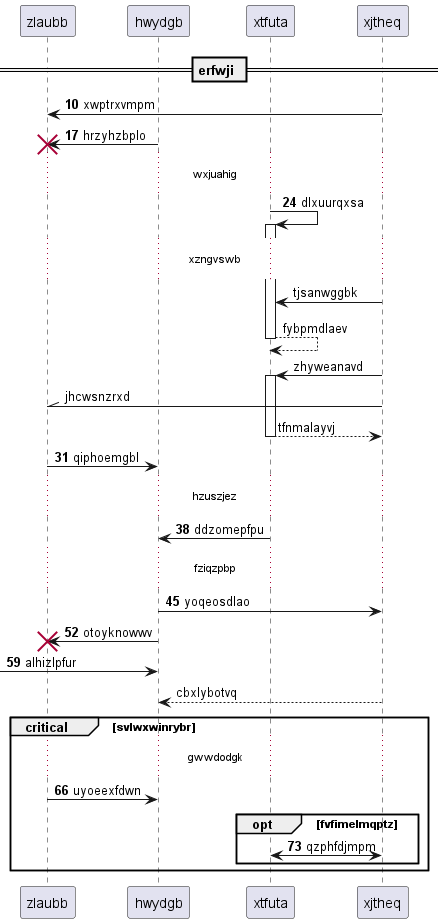

The diagram above was rendered by PlantUML. Its source (embedded in the PNG):
@startuml
participant zlaubb as 0
participant hwydgb as 1
participant xtfuta as 2
participant xjtheq as 3
== erfwji ==
autonumber 10 7
3 -> 0: xwptrxvmpm
1 -> 0!! : hrzyhzbplo
...wxjuahig...
2 -> 2++ : dlxuurqxsa
autonumber stop
...xzngvswb...
3 -> 2: tjsanwggbk
return fybpmdlaev
3 -> 2++ : zhyweanavd
3 -\\ 0: jhcwsnzrxd
return tfnmalayvj
autonumber resume
0 -> 1: qiphoemgbl
...hzuszjez...
2 -> 1: ddzomepfpu
...fziqzpbp...
1 -> 3: yoqeosdlao
1 -> 0!! : otoyknowwv
 [-> 1: alhizlpfur
autonumber stop
3 --> 1: cbxlybotvq
autonumber resume
critical svlwxwinrybr
...gwwdodgk...
0 -> 1: uyoeexfdwn
opt fvfimelmqptz
2 <-> 3: qzphfdjmpm
end
end
@enduml